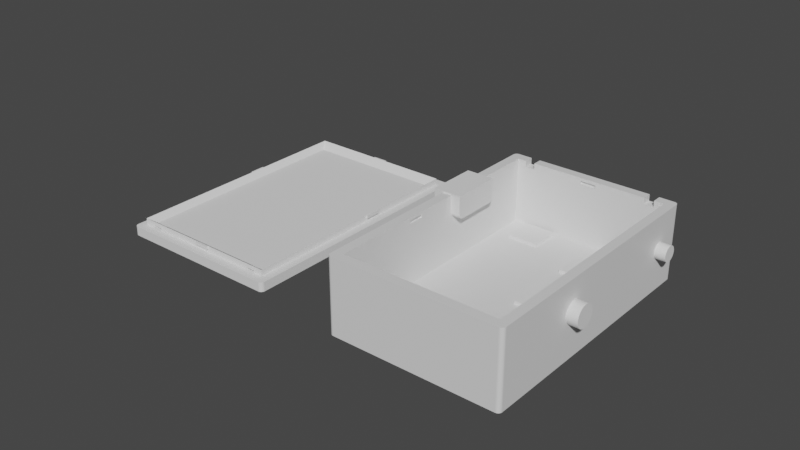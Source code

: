 # Source: Case_Low-Power-B_85x55x27mm_without_holes_.blend  (saved by Blender 3.5.10; exported with 4.5.12 LTS)
import bpy
from mathutils import Matrix  # noqa: F401  (used for matrix-valued properties, if any)

bpy.ops.wm.read_factory_settings(use_empty=True)
scene = bpy.context.scene
scene.name = 'Scene'

# ---- collections
col_agujeros = bpy.data.collections.new('Agujeros'); scene.collection.children.link(col_agujeros)
col_cuerpo_principal = bpy.data.collections.new('Cuerpo Principal'); scene.collection.children.link(col_cuerpo_principal)
col_tapa = bpy.data.collections.new('Tapa'); scene.collection.children.link(col_tapa)

# ---- materials (node trees are filled in below, after node groups)
mat_material = bpy.data.materials.new('Material')
mat_material.alpha_threshold = 0.0
mat_material.use_transparent_shadow = False
mat_material.roughness = 0.5
mat_material.line_color = (0.0, 0.0, 0.0, 1.0)

# ---- material node trees
mat_material.use_nodes = True; mat_material.node_tree.nodes.clear()
_N = mat_material.node_tree.nodes; _L = mat_material.node_tree.links
n0 = _N.new('ShaderNodeOutputMaterial'); n0.name = 'Material Output'; n0.location = (300, 300)
n1 = _N.new('ShaderNodeBsdfPrincipled'); n1.name = 'Principled BSDF'; n1.location = (10, 300)
n1.distribution = 'GGX'
n1.subsurface_method = 'RANDOM_WALK_SKIN'
n1.inputs[3].default_value = 1.45
n1.inputs[27].default_value = (0.0, 0.0, 0.0, 1.0)
n1.inputs[28].default_value = 1.0
_L.new(n1.outputs[0], n0.inputs[0])
n0.is_active_output = True

# ---- world
world_world = bpy.data.worlds.new('World'); scene.world = world_world
world_world.use_nodes = True; world_world.node_tree.nodes.clear()
_N = world_world.node_tree.nodes; _L = world_world.node_tree.links
n0 = _N.new('ShaderNodeOutputWorld'); n0.name = 'World Output'; n0.location = (300, 300)
n1 = _N.new('ShaderNodeBackground'); n1.name = 'Background'; n1.location = (10, 300)
n1.inputs[0].default_value = (0.05088, 0.05088, 0.05088, 1.0)
_L.new(n1.outputs[0], n0.inputs[0])
n0.is_active_output = True
world_world.color = (0.05088, 0.05088, 0.05088)
world_world.use_sun_shadow = False
world_world.sun_shadow_jitter_overblur = 0.0

# ---- meshes
me_cylinder = bpy.data.meshes.new('Cylinder')
me_cylinder.from_pydata([(-0.005, 0.003, 0.0), (0.005, 0.003, 0.0), (-0.005, 0.002942, -0.0005853), (0.005, 0.002942, -0.0005853), (-0.005, 0.002772, -0.001148), (0.005, 0.002772, -0.001148), (-0.005, 0.002494, -0.001667), (0.005, 0.002494, -0.001667), (-0.005, 0.002121, -0.002121), (0.005, 0.002121, -0.002121), (-0.005, 0.001667, -0.002494), (0.005, 0.001667, -0.002494), (-0.005, 0.001148, -0.002772), (0.005, 0.001148, -0.002772), (-0.005, 0.0005853, -0.002942), (0.005, 0.0005853, -0.002942), (-0.005, -3.725e-09, -0.003), (0.005, -3.725e-09, -0.003), (-0.005, -0.0005853, -0.002942), (0.005, -0.0005853, -0.002942), (-0.005, -0.001148, -0.002772), (0.005, -0.001148, -0.002772), (-0.005, -0.001667, -0.002494), (0.005, -0.001667, -0.002494), (-0.005, -0.002121, -0.002121), (0.005, -0.002121, -0.002121), (-0.005, -0.002494, -0.001667), (0.005, -0.002494, -0.001667), (-0.005, -0.002772, -0.001148), (0.005, -0.002772, -0.001148), (-0.005, -0.002942, -0.0005853), (0.005, -0.002942, -0.0005853), (-0.005, -0.003, 0.0), (0.005, -0.003, 0.0), (-0.005, -0.002942, 0.0005853), (0.005, -0.002942, 0.0005853), (-0.005, -0.002772, 0.001148), (0.005, -0.002772, 0.001148), (-0.005, -0.002494, 0.001667), (0.005, -0.002494, 0.001667), (-0.005, -0.002121, 0.002121), (0.005, -0.002121, 0.002121), (-0.005, -0.001667, 0.002494), (0.005, -0.001667, 0.002494), (-0.005, -0.001148, 0.002772), (0.005, -0.001148, 0.002772), (-0.005, -0.0005853, 0.002942), (0.005, -0.0005853, 0.002942), (-0.005, -3.725e-09, 0.003), (0.005, -3.725e-09, 0.003), (-0.005, 0.0005853, 0.002942), (0.005, 0.0005853, 0.002942), (-0.005, 0.001148, 0.002772), (0.005, 0.001148, 0.002772), (-0.005, 0.001667, 0.002494), (0.005, 0.001667, 0.002494), (-0.005, 0.002121, 0.002121), (0.005, 0.002121, 0.002121), (-0.005, 0.002494, 0.001667), (0.005, 0.002494, 0.001667), (-0.005, 0.002772, 0.001148), (0.005, 0.002772, 0.001148), (-0.005, 0.002942, 0.0005853), (0.005, 0.002942, 0.0005853)], [], [(0, 1, 3, 2), (2, 3, 5, 4), (4, 5, 7, 6), (6, 7, 9, 8), (8, 9, 11, 10), (10, 11, 13, 12), (12, 13, 15, 14), (14, 15, 17, 16), (16, 17, 19, 18), (18, 19, 21, 20), (20, 21, 23, 22), (22, 23, 25, 24), (24, 25, 27, 26), (26, 27, 29, 28), (28, 29, 31, 30), (30, 31, 33, 32), (32, 33, 35, 34), (34, 35, 37, 36), (36, 37, 39, 38), (38, 39, 41, 40), (40, 41, 43, 42), (42, 43, 45, 44), (44, 45, 47, 46), (46, 47, 49, 48), (48, 49, 51, 50), (50, 51, 53, 52), (52, 53, 55, 54), (54, 55, 57, 56), (56, 57, 59, 58), (58, 59, 61, 60), (3, 1, 63, 61, 59, 57, 55, 53, 51, 49, 47, 45, 43, 41, 39, 37, 35, 33, 31, 29, 27, 25, 23, 21, 19, 17, 15, 13, 11, 9, 7, 5), (60, 61, 63, 62), (62, 63, 1, 0), (0, 2, 4, 6, 8, 10, 12, 14, 16, 18, 20, 22, 24, 26, 28, 30, 32, 34, 36, 38, 40, 42, 44, 46, 48, 50, 52, 54, 56, 58, 60, 62)])
_uv = me_cylinder.uv_layers.new(name='UVMap')
_uv.uv.foreach_set('vector', [1.0, 0.5, 1.0, 1.0, 0.9688, 1.0, 0.9688, 0.5, 0.9688, 0.5, 0.9688, 1.0, 0.9375, 1.0, 0.9375, 0.5, 0.9375, 0.5, 0.9375, 1.0, 0.9062, 1.0, 0.9062, 0.5, 0.9062, 0.5, 0.9062, 1.0, 0.875, 1.0, 0.875, 0.5, 0.875, 0.5, 0.875, 1.0, 0.8438, 1.0, 0.8438, 0.5, 0.8438, 0.5, 0.8438, 1.0, 0.8125, 1.0, 0.8125, 0.5, 0.8125, 0.5, 0.8125, 1.0, 0.7812, 1.0, 0.7812, 0.5, 0.7812, 0.5, 0.7812, 1.0, 0.75, 1.0, 0.75, 0.5, 0.75, 0.5, 0.75, 1.0, 0.7188, 1.0, 0.7188, 0.5, 0.7188, 0.5, 0.7188, 1.0, 0.6875, 1.0, 0.6875, 0.5, 0.6875, 0.5, 0.6875, 1.0, 0.6562, 1.0, 0.6562, 0.5, 0.6562, 0.5, 0.6562, 1.0, 0.625, 1.0, 0.625, 0.5, 0.625, 0.5, 0.625, 1.0, 0.5938, 1.0, 0.5938, 0.5, 0.5938, 0.5, 0.5938, 1.0, 0.5625, 1.0, 0.5625, 0.5, 0.5625, 0.5, 0.5625, 1.0, 0.5312, 1.0, 0.5312, 0.5, 0.5312, 0.5, 0.5312, 1.0, 0.5, 1.0, 0.5, 0.5, 0.5, 0.5, 0.5, 1.0, 0.4688, 1.0, 0.4688, 0.5, 0.4688, 0.5, 0.4688, 1.0, 0.4375, 1.0, 0.4375, 0.5, 0.4375, 0.5, 0.4375, 1.0, 0.4062, 1.0, 0.4062, 0.5, 0.4062, 0.5, 0.4062, 1.0, 0.375, 1.0, 0.375, 0.5, 0.375, 0.5, 0.375, 1.0, 0.3438, 1.0, 0.3438, 0.5, 0.3438, 0.5, 0.3438, 1.0, 0.3125, 1.0, 0.3125, 0.5, 0.3125, 0.5, 0.3125, 1.0, 0.2812, 1.0, 0.2812, 0.5, 0.2812, 0.5, 0.2812, 1.0, 0.25, 1.0, 0.25, 0.5, 0.25, 0.5, 0.25, 1.0, 0.2188, 1.0, 0.2188, 0.5, 0.2188, 0.5, 0.2188, 1.0, 0.1875, 1.0, 0.1875, 0.5, 0.1875, 0.5, 0.1875, 1.0, 0.1562, 1.0, 0.1562, 0.5, 0.1562, 0.5, 0.1562, 1.0, 0.125, 1.0, 0.125, 0.5, 0.125, 0.5, 0.125, 1.0, 0.09375, 1.0, 0.09375, 0.5, 0.09375, 0.5, 0.09375, 1.0, 0.0625, 1.0, 0.0625, 0.5, 0.2968, 0.4854, 0.25, 0.49, 0.2032, 0.4854, 0.1582, 0.4717, 0.1167, 0.4496, 0.08029, 0.4197, 0.05045, 0.3833, 0.02827, 0.3418, 0.01461, 0.2968, 0.01, 0.25, 0.01461, 0.2032, 0.02827, 0.1582, 0.05045, 0.1167, 0.08029, 0.08029, 0.1167, 0.05045, 0.1582, 0.02827, 0.2032, 0.01461, 0.25, 0.01, 0.2968, 0.01461, 0.3418, 0.02827, 0.3833, 0.05045, 0.4197, 0.08029, 0.4496, 0.1167, 0.4717, 0.1582, 0.4854, 0.2032, 0.49, 0.25, 0.4854, 0.2968, 0.4717, 0.3418, 0.4496, 0.3833, 0.4197, 0.4197, 0.3833, 0.4496, 0.3418, 0.4717, 0.0625, 0.5, 0.0625, 1.0, 0.03125, 1.0, 0.03125, 0.5, 0.03125, 0.5, 0.03125, 1.0, 0.0, 1.0, 0.0, 0.5, 0.75, 0.49, 0.7968, 0.4854, 0.8418, 0.4717, 0.8833, 0.4496, 0.9197, 0.4197, 0.9496, 0.3833, 0.9717, 0.3418, 0.9854, 0.2968, 0.99, 0.25, 0.9854, 0.2032, 0.9717, 0.1582, 0.9496, 0.1167, 0.9197, 0.08029, 0.8833, 0.05045, 0.8418, 0.02827, 0.7968, 0.01461, 0.75, 0.01, 0.7032, 0.01461, 0.6582, 0.02827, 0.6167, 0.05045, 0.5803, 0.08029, 0.5504, 0.1167, 0.5283, 0.1582, 0.5146, 0.2032, 0.51, 0.25, 0.5146, 0.2968, 0.5283, 0.3418, 0.5504, 0.3833, 0.5803, 0.4197, 0.6167, 0.4496, 0.6582, 0.4717, 0.7032, 0.4854])
me_cylinder.update()
me_cylinder_001 = bpy.data.meshes.new('Cylinder.001')
me_cylinder_001.from_pydata([(-0.005, 0.002, 9.313e-10), (0.005, 0.002, 9.313e-10), (-0.005, 0.001962, -0.0003902), (0.005, 0.001962, -0.0003902), (-0.005, 0.001848, -0.0007654), (0.005, 0.001848, -0.0007654), (-0.005, 0.001663, -0.001111), (0.005, 0.001663, -0.001111), (-0.005, 0.001414, -0.001414), (0.005, 0.001414, -0.001414), (-0.005, 0.001111, -0.001663), (0.005, 0.001111, -0.001663), (-0.005, 0.0007654, -0.001848), (0.005, 0.0007654, -0.001848), (-0.005, 0.0003902, -0.001962), (0.005, 0.0003902, -0.001962), (-0.005, 2.794e-09, -0.002), (0.005, 2.794e-09, -0.002), (-0.005, -0.0003902, -0.001962), (0.005, -0.0003902, -0.001962), (-0.005, -0.0007654, -0.001848), (0.005, -0.0007654, -0.001848), (-0.005, -0.001111, -0.001663), (0.005, -0.001111, -0.001663), (-0.005, -0.001414, -0.001414), (0.005, -0.001414, -0.001414), (-0.005, -0.001663, -0.001111), (0.005, -0.001663, -0.001111), (-0.005, -0.001848, -0.0007654), (0.005, -0.001848, -0.0007654), (-0.005, -0.001962, -0.0003902), (0.005, -0.001962, -0.0003902), (-0.005, -0.002, 9.313e-10), (0.005, -0.002, 9.313e-10), (-0.005, -0.001962, 0.0003902), (0.005, -0.001962, 0.0003902), (-0.005, -0.001848, 0.0007654), (0.005, -0.001848, 0.0007654), (-0.005, -0.001663, 0.001111), (0.005, -0.001663, 0.001111), (-0.005, -0.001414, 0.001414), (0.005, -0.001414, 0.001414), (-0.005, -0.001111, 0.001663), (0.005, -0.001111, 0.001663), (-0.005, -0.0007654, 0.001848), (0.005, -0.0007654, 0.001848), (-0.005, -0.0003902, 0.001962), (0.005, -0.0003902, 0.001962), (-0.005, 2.794e-09, 0.002), (0.005, 2.794e-09, 0.002), (-0.005, 0.0003902, 0.001962), (0.005, 0.0003902, 0.001962), (-0.005, 0.0007654, 0.001848), (0.005, 0.0007654, 0.001848), (-0.005, 0.001111, 0.001663), (0.005, 0.001111, 0.001663), (-0.005, 0.001414, 0.001414), (0.005, 0.001414, 0.001414), (-0.005, 0.001663, 0.001111), (0.005, 0.001663, 0.001111), (-0.005, 0.001848, 0.0007654), (0.005, 0.001848, 0.0007654), (-0.005, 0.001962, 0.0003902), (0.005, 0.001962, 0.0003902)], [], [(0, 1, 3, 2), (2, 3, 5, 4), (4, 5, 7, 6), (6, 7, 9, 8), (8, 9, 11, 10), (10, 11, 13, 12), (12, 13, 15, 14), (14, 15, 17, 16), (16, 17, 19, 18), (18, 19, 21, 20), (20, 21, 23, 22), (22, 23, 25, 24), (24, 25, 27, 26), (26, 27, 29, 28), (28, 29, 31, 30), (30, 31, 33, 32), (32, 33, 35, 34), (34, 35, 37, 36), (36, 37, 39, 38), (38, 39, 41, 40), (40, 41, 43, 42), (42, 43, 45, 44), (44, 45, 47, 46), (46, 47, 49, 48), (48, 49, 51, 50), (50, 51, 53, 52), (52, 53, 55, 54), (54, 55, 57, 56), (56, 57, 59, 58), (58, 59, 61, 60), (3, 1, 63, 61, 59, 57, 55, 53, 51, 49, 47, 45, 43, 41, 39, 37, 35, 33, 31, 29, 27, 25, 23, 21, 19, 17, 15, 13, 11, 9, 7, 5), (60, 61, 63, 62), (62, 63, 1, 0), (0, 2, 4, 6, 8, 10, 12, 14, 16, 18, 20, 22, 24, 26, 28, 30, 32, 34, 36, 38, 40, 42, 44, 46, 48, 50, 52, 54, 56, 58, 60, 62)])
_uv = me_cylinder_001.uv_layers.new(name='UVMap')
_uv.uv.foreach_set('vector', [1.0, 0.5, 1.0, 1.0, 0.9688, 1.0, 0.9688, 0.5, 0.9688, 0.5, 0.9688, 1.0, 0.9375, 1.0, 0.9375, 0.5, 0.9375, 0.5, 0.9375, 1.0, 0.9062, 1.0, 0.9062, 0.5, 0.9062, 0.5, 0.9062, 1.0, 0.875, 1.0, 0.875, 0.5, 0.875, 0.5, 0.875, 1.0, 0.8438, 1.0, 0.8438, 0.5, 0.8438, 0.5, 0.8438, 1.0, 0.8125, 1.0, 0.8125, 0.5, 0.8125, 0.5, 0.8125, 1.0, 0.7812, 1.0, 0.7812, 0.5, 0.7812, 0.5, 0.7812, 1.0, 0.75, 1.0, 0.75, 0.5, 0.75, 0.5, 0.75, 1.0, 0.7188, 1.0, 0.7188, 0.5, 0.7188, 0.5, 0.7188, 1.0, 0.6875, 1.0, 0.6875, 0.5, 0.6875, 0.5, 0.6875, 1.0, 0.6562, 1.0, 0.6562, 0.5, 0.6562, 0.5, 0.6562, 1.0, 0.625, 1.0, 0.625, 0.5, 0.625, 0.5, 0.625, 1.0, 0.5938, 1.0, 0.5938, 0.5, 0.5938, 0.5, 0.5938, 1.0, 0.5625, 1.0, 0.5625, 0.5, 0.5625, 0.5, 0.5625, 1.0, 0.5312, 1.0, 0.5312, 0.5, 0.5312, 0.5, 0.5312, 1.0, 0.5, 1.0, 0.5, 0.5, 0.5, 0.5, 0.5, 1.0, 0.4688, 1.0, 0.4688, 0.5, 0.4688, 0.5, 0.4688, 1.0, 0.4375, 1.0, 0.4375, 0.5, 0.4375, 0.5, 0.4375, 1.0, 0.4062, 1.0, 0.4062, 0.5, 0.4062, 0.5, 0.4062, 1.0, 0.375, 1.0, 0.375, 0.5, 0.375, 0.5, 0.375, 1.0, 0.3438, 1.0, 0.3438, 0.5, 0.3438, 0.5, 0.3438, 1.0, 0.3125, 1.0, 0.3125, 0.5, 0.3125, 0.5, 0.3125, 1.0, 0.2812, 1.0, 0.2812, 0.5, 0.2812, 0.5, 0.2812, 1.0, 0.25, 1.0, 0.25, 0.5, 0.25, 0.5, 0.25, 1.0, 0.2188, 1.0, 0.2188, 0.5, 0.2188, 0.5, 0.2188, 1.0, 0.1875, 1.0, 0.1875, 0.5, 0.1875, 0.5, 0.1875, 1.0, 0.1562, 1.0, 0.1562, 0.5, 0.1562, 0.5, 0.1562, 1.0, 0.125, 1.0, 0.125, 0.5, 0.125, 0.5, 0.125, 1.0, 0.09375, 1.0, 0.09375, 0.5, 0.09375, 0.5, 0.09375, 1.0, 0.0625, 1.0, 0.0625, 0.5, 0.2968, 0.4854, 0.25, 0.49, 0.2032, 0.4854, 0.1582, 0.4717, 0.1167, 0.4496, 0.08029, 0.4197, 0.05045, 0.3833, 0.02827, 0.3418, 0.01461, 0.2968, 0.01, 0.25, 0.01461, 0.2032, 0.02827, 0.1582, 0.05045, 0.1167, 0.08029, 0.08029, 0.1167, 0.05045, 0.1582, 0.02827, 0.2032, 0.01461, 0.25, 0.01, 0.2968, 0.01461, 0.3418, 0.02827, 0.3833, 0.05045, 0.4197, 0.08029, 0.4496, 0.1167, 0.4717, 0.1582, 0.4854, 0.2032, 0.49, 0.25, 0.4854, 0.2968, 0.4717, 0.3418, 0.4496, 0.3833, 0.4197, 0.4197, 0.3833, 0.4496, 0.3418, 0.4717, 0.0625, 0.5, 0.0625, 1.0, 0.03125, 1.0, 0.03125, 0.5, 0.03125, 0.5, 0.03125, 1.0, 0.0, 1.0, 0.0, 0.5, 0.75, 0.49, 0.7968, 0.4854, 0.8418, 0.4717, 0.8833, 0.4496, 0.9197, 0.4197, 0.9496, 0.3833, 0.9717, 0.3418, 0.9854, 0.2968, 0.99, 0.25, 0.9854, 0.2032, 0.9717, 0.1582, 0.9496, 0.1167, 0.9197, 0.08029, 0.8833, 0.05045, 0.8418, 0.02827, 0.7968, 0.01461, 0.75, 0.01, 0.7032, 0.01461, 0.6582, 0.02827, 0.6167, 0.05045, 0.5803, 0.08029, 0.5504, 0.1167, 0.5283, 0.1582, 0.5146, 0.2032, 0.51, 0.25, 0.5146, 0.2968, 0.5283, 0.3418, 0.5504, 0.3833, 0.5803, 0.4197, 0.6167, 0.4496, 0.6582, 0.4717, 0.7032, 0.4854])
me_cylinder_001.update()
me_cube_012 = bpy.data.meshes.new('Cube.012')
me_cube_012.from_pydata([(-0.0045, -0.0064, -0.00107), (-0.0045, -0.008, 0.0004734), (-0.0045, -0.006609, -0.001056), (-0.0045, -0.006814, -0.001017), (-0.0045, -0.007012, -0.0009521), (-0.0045, -0.0072, -0.0008628), (-0.0045, -0.007374, -0.0007507), (-0.0045, -0.007531, -0.0006176), (-0.0045, -0.007669, -0.0004659), (-0.0045, -0.007786, -0.0002981), (-0.0045, -0.007878, -0.0001171), (-0.0045, -0.007945, 7.403e-05), (-0.0045, -0.007986, 0.000272), (-0.0045, -0.008, 0.006388), (-0.0045, 0.008, 0.0004734), (-0.0045, 0.0064, -0.00107), (-0.0045, 0.007986, 0.000272), (-0.0045, 0.007945, 7.403e-05), (-0.0045, 0.007878, -0.0001171), (-0.0045, 0.007786, -0.0002981), (-0.0045, 0.007669, -0.0004659), (-0.0045, 0.007531, -0.0006176), (-0.0045, 0.007374, -0.0007507), (-0.0045, 0.0072, -0.0008628), (-0.0045, 0.007012, -0.0009521), (-0.0045, 0.006814, -0.001017), (-0.0045, 0.006609, -0.001056), (-0.0045, 0.008, 0.006388), (0.0045, -0.008, 0.0004734), (0.0045, -0.0064, -0.00107), (0.0045, -0.007986, 0.000272), (0.0045, -0.007945, 7.403e-05), (0.0045, -0.007878, -0.0001171), (0.0045, -0.007786, -0.0002981), (0.0045, -0.007669, -0.0004659), (0.0045, -0.007531, -0.0006176), (0.0045, -0.007374, -0.0007507), (0.0045, -0.0072, -0.0008628), (0.0045, -0.007012, -0.0009521), (0.0045, -0.006814, -0.001017), (0.0045, -0.006609, -0.001056), (0.0045, -0.008, 0.006388), (0.0045, 0.0064, -0.00107), (0.0045, 0.008, 0.0004734), (0.0045, 0.006609, -0.001056), (0.0045, 0.006814, -0.001017), (0.0045, 0.007012, -0.0009521), (0.0045, 0.0072, -0.0008628), (0.0045, 0.007374, -0.0007507), (0.0045, 0.007531, -0.0006176), (0.0045, 0.007669, -0.0004659), (0.0045, 0.007786, -0.0002981), (0.0045, 0.007878, -0.0001171), (0.0045, 0.007945, 7.403e-05), (0.0045, 0.007986, 0.000272), (0.0045, 0.008, 0.006388)], [], [(28, 41, 13, 1), (41, 55, 27, 13), (14, 27, 55, 43), (42, 15, 26, 44), (44, 26, 25, 45), (45, 25, 24, 46), (46, 24, 23, 47), (47, 23, 22, 48), (48, 22, 21, 49), (49, 21, 20, 50), (50, 20, 19, 51), (51, 19, 18, 52), (52, 18, 17, 53), (53, 17, 16, 54), (54, 16, 14, 43), (0, 29, 40, 2), (2, 40, 39, 3), (3, 39, 38, 4), (4, 38, 37, 5), (5, 37, 36, 6), (6, 36, 35, 7), (7, 35, 34, 8), (8, 34, 33, 9), (9, 33, 32, 10), (10, 32, 31, 11), (11, 31, 30, 12), (12, 30, 28, 1), (15, 42, 29, 0), (26, 15, 0, 2, 3, 4, 5, 6, 7, 8, 9, 10, 11, 12, 1, 13, 27, 14, 16, 17, 18, 19, 20, 21, 22, 23, 24, 25), (44, 45, 46, 47, 48, 49, 50, 51, 52, 53, 54, 43, 55, 41, 28, 30, 31, 32, 33, 34, 35, 36, 37, 38, 39, 40, 29, 42)])
_uv = me_cube_012.uv_layers.new(name='UVMap')
_uv.uv.foreach_set('vector', [0.4179, 0.75, 0.5821, 0.75, 0.5821, 1.0, 0.4179, 1.0, 0.5821, 0.75, 0.5821, 0.5, 0.5821, 0.25, 0.5821, 1.0, 0.4179, 0.25, 0.5821, 0.25, 0.5821, 0.5, 0.4179, 0.5, 0.375, 0.525, 0.125, 0.525, 0.125, 0.5217, 0.375, 0.5217, 0.375, 0.5217, 0.125, 0.5217, 0.125, 0.5185, 0.375, 0.5185, 0.375, 0.5185, 0.125, 0.5185, 0.125, 0.5154, 0.375, 0.5154, 0.375, 0.5154, 0.125, 0.5154, 0.125, 0.5125, 0.375, 0.5125, 0.375, 0.5125, 0.125, 0.5125, 0.125, 0.5098, 0.375, 0.5098, 0.375, 0.5098, 0.125, 0.5098, 0.125, 0.5, 0.375, 0.5, 0.375, 0.5, 0.375, 0.25, 0.3918, 0.25, 0.3918, 0.5, 0.3918, 0.5, 0.3918, 0.25, 0.3964, 0.25, 0.3964, 0.5, 0.3964, 0.5, 0.3964, 0.25, 0.4015, 0.25, 0.4015, 0.5, 0.4015, 0.5, 0.4015, 0.25, 0.4068, 0.25, 0.4068, 0.5, 0.4068, 0.5, 0.4068, 0.25, 0.4123, 0.25, 0.4123, 0.5, 0.4123, 0.5, 0.4123, 0.25, 0.4179, 0.25, 0.4179, 0.5, 0.125, 0.725, 0.375, 0.725, 0.375, 0.7283, 0.125, 0.7283, 0.125, 0.7283, 0.375, 0.7283, 0.375, 0.7315, 0.125, 0.7315, 0.125, 0.7315, 0.375, 0.7315, 0.375, 0.7346, 0.125, 0.7346, 0.125, 0.7346, 0.375, 0.7346, 0.375, 0.7375, 0.125, 0.7375, 0.125, 0.7375, 0.375, 0.7375, 0.375, 0.7402, 0.125, 0.7402, 0.125, 0.7402, 0.375, 0.7402, 0.375, 0.75, 0.125, 0.75, 0.375, 1.0, 0.375, 0.75, 0.3918, 0.75, 0.3918, 1.0, 0.3918, 1.0, 0.3918, 0.75, 0.3964, 0.75, 0.3964, 1.0, 0.3964, 1.0, 0.3964, 0.75, 0.4015, 0.75, 0.4015, 1.0, 0.4015, 1.0, 0.4015, 0.75, 0.4068, 0.75, 0.4068, 1.0, 0.4068, 1.0, 0.4068, 0.75, 0.4123, 0.75, 0.4123, 1.0, 0.4123, 1.0, 0.4123, 0.75, 0.4179, 0.75, 0.4179, 1.0, 0.125, 0.525, 0.375, 0.525, 0.375, 0.725, 0.125, 0.725, 0.125, 0.5217, 0.125, 0.525, 0.125, 0.725, 0.125, 0.7283, 0.125, 0.7315, 0.125, 0.7346, 0.125, 0.7375, 0.125, 0.7402, 0.375, 1.0, 0.3918, 1.0, 0.3964, 1.0, 0.4015, 1.0, 0.4068, 1.0, 0.4123, 1.0, 0.4179, 1.0, 0.5821, 1.0, 0.5821, 0.25, 0.4179, 0.25, 0.4123, 0.25, 0.4068, 0.25, 0.4015, 0.25, 0.3964, 0.25, 0.3918, 0.25, 0.125, 0.5, 0.125, 0.5098, 0.125, 0.5125, 0.125, 0.5154, 0.125, 0.5185, 0.375, 0.5217, 0.375, 0.5185, 0.375, 0.5154, 0.375, 0.5125, 0.375, 0.5098, 0.375, 0.5, 0.3918, 0.5, 0.3964, 0.5, 0.4015, 0.5, 0.4068, 0.5, 0.4123, 0.5, 0.4179, 0.5, 0.5821, 0.5, 0.5821, 0.75, 0.4179, 0.75, 0.4123, 0.75, 0.4068, 0.75, 0.4015, 0.75, 0.3964, 0.75, 0.3918, 0.75, 0.375, 0.75, 0.375, 0.7402, 0.375, 0.7375, 0.375, 0.7346, 0.375, 0.7315, 0.375, 0.7283, 0.375, 0.725, 0.375, 0.525])
me_cube_012.update()
me_cube = bpy.data.meshes.new('Cube')
me_cube.from_pydata([(0.02453, 0.03174, 0.003813), (-0.002472, -0.04779, 0.001812), (-0.002472, -0.04779, 0.002812), (0.02453, -0.04726, 0.003813), (0.002528, -0.04779, 0.001812), (0.002528, -0.04779, 0.002812), (-0.002472, 0.03228, 0.001812), (-0.02447, 0.03174, 0.003813), (-0.002472, 0.03228, 0.002812), (0.02506, -0.01522, 0.001812), (0.002528, 0.03228, 0.001812), (0.02506, -0.01522, 0.002812), (0.002528, 0.03228, 0.002812), (-0.02501, -0.01522, 0.001812), (0.02506, -0.02022, 0.001812), (-0.02501, -0.01522, 0.002812), (0.02506, -0.02022, 0.002812), (-0.02447, -0.04726, 0.003813), (-0.02501, -0.02022, 0.001812), (-0.02501, -0.02022, 0.002812), (0.02453, -0.04726, -0.01719), (-0.02447, -0.04726, -0.01719), (0.02453, 0.03174, -0.01719), (-0.02447, 0.03174, -0.01719), (0.01851, 0.03174, 0.001813), (0.01851, 0.03174, 0.003813), (0.02151, 0.03174, 0.003813), (0.02151, 0.03174, 0.001813), (0.01851, 0.03474, 0.001813), (0.01851, 0.03474, 0.003813), (0.02151, 0.03474, 0.003813), (0.02151, 0.03474, 0.001813), (-0.02168, 0.03174, 0.003813), (-0.01868, 0.03174, 0.003813), (-0.02168, 0.03174, 0.001813), (-0.01868, 0.03174, 0.001813), (-0.02168, 0.03474, 0.001813), (-0.02168, 0.03474, 0.003813), (-0.01868, 0.03474, 0.003813), (-0.01868, 0.03474, 0.001813), (-0.02447, -0.02022, 0.001812), (-0.02447, -0.02022, 0.002812), (-0.02447, -0.01522, 0.001812), (-0.02447, -0.01522, 0.002812), (0.02453, -0.02022, 0.001812), (0.02453, -0.02022, 0.002812), (0.02453, -0.01522, 0.002812), (0.02453, -0.01522, 0.001812), (-0.002472, 0.03174, 0.001812), (-0.002472, 0.03174, 0.002812), (0.002528, 0.03174, 0.002812), (0.002528, 0.03174, 0.001812), (-0.002472, -0.04726, 0.002812), (-0.002472, -0.04726, 0.001812), (0.002528, -0.04726, 0.001812), (0.002528, -0.04726, 0.002812), (0.02628, 0.03474, -0.02019), (0.02753, 0.03349, -0.02019), (0.0266, 0.0347, -0.02019), (0.0269, 0.03457, -0.02019), (0.02716, 0.03437, -0.02019), (0.02736, 0.03411, -0.02019), (0.02749, 0.03381, -0.02019), (0.02753, -0.04901, -0.02019), (0.02628, -0.05026, -0.02019), (0.02749, -0.04933, -0.02019), (0.02736, -0.04964, -0.02019), (0.02716, -0.0499, -0.02019), (0.0269, -0.05009, -0.02019), (0.0266, -0.05022, -0.02019), (-0.02747, 0.03349, -0.02019), (-0.02622, 0.03474, -0.02019), (-0.02743, 0.03381, -0.02019), (-0.0273, 0.03411, -0.02019), (-0.02711, 0.03437, -0.02019), (-0.02685, 0.03457, -0.02019), (-0.02655, 0.0347, -0.02019), (-0.02622, -0.05026, -0.02019), (-0.02747, -0.04901, -0.02019), (-0.02655, -0.05022, -0.02019), (-0.02685, -0.05009, -0.02019), (-0.02711, -0.0499, -0.02019), (-0.0273, -0.04964, -0.02019), (-0.02743, -0.04933, -0.02019), (0.02628, -0.05026, 0.003813), (0.02753, -0.04901, 0.003813), (0.02664, -0.04938, 0.003813), (0.0266, -0.05022, 0.003813), (0.0269, -0.05009, 0.003813), (0.02716, -0.0499, 0.003813), (0.02736, -0.04964, 0.003813), (0.02749, -0.04933, 0.003813), (-0.02747, -0.04901, 0.003813), (-0.02622, -0.05026, 0.003813), (-0.02659, -0.04938, 0.003813), (-0.02743, -0.04933, 0.003813), (-0.0273, -0.04964, 0.003813), (-0.02711, -0.0499, 0.003813), (-0.02685, -0.05009, 0.003813), (-0.02655, -0.05022, 0.003813), (0.02753, 0.03349, 0.003813), (0.02628, 0.03474, 0.003813), (0.02664, 0.03386, 0.003813), (0.02749, 0.03381, 0.003813), (0.02736, 0.03411, 0.003813), (0.02716, 0.03437, 0.003813), (0.0269, 0.03457, 0.003813), (0.0266, 0.0347, 0.003813), (-0.02622, 0.03474, 0.003813), (-0.02747, 0.03349, 0.003813), (-0.02659, 0.03386, 0.003813), (-0.02655, 0.0347, 0.003813), (-0.02685, 0.03457, 0.003813), (-0.02711, 0.03437, 0.003813), (-0.0273, 0.03411, 0.003813), (-0.02743, 0.03381, 0.003813)], [], [(34, 32, 7, 23, 22, 0, 26, 27, 24, 50, 51, 48, 49, 35), (49, 50, 24, 25, 33, 35), (78, 92, 109, 70), (3, 17, 94, 93, 84, 86), (31, 30, 101, 56, 71, 108, 37, 36, 39, 38, 29, 28), (70, 72, 73, 74, 75, 76, 71, 56, 58, 59, 60, 61, 62, 57, 63, 65, 66, 67, 68, 69, 64, 77, 79, 80, 81, 82, 83, 78), (64, 84, 93, 77), (0, 3, 86, 85, 100, 102), (17, 7, 110, 109, 92, 94), (26, 0, 102, 101, 30), (108, 110, 7, 32, 37), (25, 29, 38, 33), (22, 23, 21, 20), (47, 46, 0, 22, 20, 3, 45, 44), (3, 0, 46, 45), (40, 41, 17, 21, 23, 7, 43, 42), (43, 7, 17, 41), (3, 20, 21, 17, 52, 53, 54, 55), (17, 3, 55, 52), (25, 24, 28, 29), (31, 27, 26, 30), (28, 24, 27, 31), (32, 34, 36, 37), (38, 39, 35, 33), (36, 34, 35, 39), (40, 18, 19, 41), (18, 13, 15, 19), (43, 15, 13, 42), (13, 18, 40, 42), (19, 15, 43, 41), (45, 16, 14, 44), (14, 16, 11, 9), (47, 9, 11, 46), (14, 9, 47, 44), (11, 16, 45, 46), (50, 12, 10, 51), (10, 12, 8, 6), (48, 6, 8, 49), (51, 10, 6, 48), (49, 8, 12, 50), (1, 2, 5, 4), (4, 5, 55, 54), (2, 1, 53, 52), (53, 1, 4, 54), (5, 2, 52, 55), (84, 87, 86), (87, 88, 86), (88, 89, 86), (89, 90, 86), (90, 91, 86), (91, 85, 86), (92, 95, 94), (95, 96, 94), (96, 97, 94), (97, 98, 94), (98, 99, 94), (99, 93, 94), (100, 103, 102), (103, 104, 102), (104, 105, 102), (105, 106, 102), (106, 107, 102), (107, 101, 102), (108, 111, 110), (111, 112, 110), (112, 113, 110), (113, 114, 110), (114, 115, 110), (115, 109, 110), (63, 85, 91, 65), (65, 91, 90, 66), (66, 90, 89, 67), (67, 89, 88, 68), (68, 88, 87, 69), (69, 87, 84, 64), (56, 101, 107, 58), (58, 107, 106, 59), (59, 106, 105, 60), (60, 105, 104, 61), (61, 104, 103, 62), (62, 103, 100, 57), (70, 109, 115, 72), (72, 115, 114, 73), (73, 114, 113, 74), (74, 113, 112, 75), (75, 112, 111, 76), (76, 111, 108, 71), (77, 93, 99, 79), (79, 99, 98, 80), (80, 98, 97, 81), (81, 97, 96, 82), (82, 96, 95, 83), (83, 95, 92, 78), (57, 100, 85, 63)])
_uv = me_cube.uv_layers.new(name='UVMap')
_uv.uv.foreach_set('vector', [0.8487, 0.5214, 0.8487, 0.5214, 0.8614, 0.5214, 0.8614, 0.5214, 0.6386, 0.5214, 0.6386, 0.5214, 0.6523, 0.5214, 0.6523, 0.5214, 0.666, 0.5214, 0.7386, 0.5214, 0.7386, 0.5214, 0.7614, 0.5214, 0.7614, 0.5214, 0.835, 0.5214, 0.7614, 0.5214, 0.7386, 0.5214, 0.666, 0.5214, 0.666, 0.5214, 0.835, 0.5214, 0.835, 0.5214, 0.375, 0.003676, 0.625, 0.003676, 0.625, 0.2463, 0.375, 0.2463, 0.6386, 0.7286, 0.8614, 0.7286, 0.871, 0.7437, 0.8693, 0.75, 0.6307, 0.75, 0.629, 0.7437, 0.6, 0.4727, 0.625, 0.4727, 0.625, 0.4943, 0.375, 0.4943, 0.375, 0.2557, 0.625, 0.2557, 0.625, 0.2763, 0.6, 0.2763, 0.6, 0.29, 0.625, 0.29, 0.625, 0.459, 0.6, 0.459, 0.125, 0.5037, 0.1252, 0.5027, 0.1258, 0.5018, 0.1267, 0.5011, 0.1278, 0.5005, 0.1292, 0.5001, 0.1307, 0.5, 0.3693, 0.5, 0.3708, 0.5001, 0.3722, 0.5005, 0.3733, 0.5011, 0.3742, 0.5018, 0.3748, 0.5027, 0.375, 0.5037, 0.375, 0.7463, 0.3748, 0.7473, 0.3742, 0.7482, 0.3733, 0.7489, 0.3722, 0.7495, 0.3708, 0.7499, 0.3693, 0.75, 0.1307, 0.75, 0.1292, 0.7499, 0.1278, 0.7495, 0.1267, 0.7489, 0.1258, 0.7482, 0.1252, 0.7473, 0.125, 0.7463, 0.375, 0.7557, 0.625, 0.7557, 0.625, 0.9943, 0.375, 0.9943, 0.6386, 0.5214, 0.6386, 0.7286, 0.629, 0.7437, 0.625, 0.7463, 0.625, 0.5037, 0.629, 0.5063, 0.8614, 0.7286, 0.8614, 0.5214, 0.871, 0.5063, 0.875, 0.5037, 0.875, 0.7463, 0.871, 0.7437, 0.6523, 0.5214, 0.6386, 0.5214, 0.629, 0.5063, 0.6307, 0.5, 0.6523, 0.5, 0.8693, 0.5, 0.871, 0.5063, 0.8614, 0.5214, 0.8487, 0.5214, 0.8487, 0.5, 0.666, 0.5214, 0.666, 0.5, 0.835, 0.5, 0.835, 0.5214, 0.6386, 0.5214, 0.8614, 0.5214, 0.8614, 0.7286, 0.6386, 0.7286, 0.6386, 0.6104, 0.6386, 0.6104, 0.6386, 0.5214, 0.6386, 0.5214, 0.6386, 0.7286, 0.6386, 0.7286, 0.6386, 0.6461, 0.6386, 0.6461, 0.6386, 0.7286, 0.6386, 0.5214, 0.6386, 0.6104, 0.6386, 0.6461, 0.8614, 0.6461, 0.8614, 0.6461, 0.8614, 0.7286, 0.8614, 0.7286, 0.8614, 0.5214, 0.8614, 0.5214, 0.8614, 0.6104, 0.8614, 0.6104, 0.8614, 0.6104, 0.8614, 0.5214, 0.8614, 0.7286, 0.8614, 0.6461, 0.6386, 0.7286, 0.6386, 0.7286, 0.8614, 0.7286, 0.8614, 0.7286, 0.7614, 0.7286, 0.7614, 0.7286, 0.7386, 0.7286, 0.7386, 0.7286, 0.8614, 0.7286, 0.6386, 0.7286, 0.7386, 0.7286, 0.7614, 0.7286, 0.625, 0.05093, 0.375, 0.05093, 0.375, 0.2009, 0.625, 0.2009, 0.375, 0.5491, 0.375, 0.6991, 0.625, 0.6991, 0.625, 0.5491, 0.125, 0.5491, 0.125, 0.6991, 0.375, 0.6991, 0.375, 0.5491, 0.625, 0.06272, 0.375, 0.06272, 0.375, 0.2127, 0.625, 0.2127, 0.625, 0.5373, 0.375, 0.5373, 0.375, 0.6873, 0.625, 0.6873, 0.125, 0.5373, 0.125, 0.6873, 0.375, 0.6873, 0.375, 0.5373, 0.375, 0.2507, 0.375, 0.5, 0.625, 0.5, 0.625, 0.2507, 0.375, 0.5, 0.375, 0.75, 0.625, 0.75, 0.625, 0.5, 0.625, 0.9993, 0.625, 0.75, 0.375, 0.75, 0.375, 0.9993, 0.375, 0.75, 0.375, 0.5, 0.1257, 0.5, 0.1257, 0.75, 0.625, 0.5, 0.625, 0.75, 0.8743, 0.75, 0.8743, 0.5, 0.625, 0.2506, 0.625, 0.5, 0.375, 0.5, 0.375, 0.2506, 0.375, 0.5, 0.625, 0.5, 0.625, 0.75, 0.375, 0.75, 0.375, 0.9994, 0.375, 0.75, 0.625, 0.75, 0.625, 0.9994, 0.375, 0.5, 0.375, 0.75, 0.1256, 0.75, 0.1256, 0.5, 0.625, 0.75, 0.625, 0.5, 0.8744, 0.5, 0.8744, 0.75, 0.625, 0.2503, 0.625, 0.5, 0.375, 0.5, 0.375, 0.2503, 0.375, 0.5, 0.625, 0.5, 0.625, 0.75, 0.375, 0.75, 0.375, 0.9997, 0.375, 0.75, 0.625, 0.75, 0.625, 0.9997, 0.1253, 0.5, 0.375, 0.5, 0.375, 0.75, 0.1253, 0.75, 0.8747, 0.75, 0.625, 0.75, 0.625, 0.5, 0.8747, 0.5, 0.375, 0.0, 0.625, 0.0, 0.625, 0.25, 0.375, 0.25, 0.375, 0.25, 0.625, 0.25, 0.625, 0.4967, 0.375, 0.4967, 0.625, 1.0, 0.375, 1.0, 0.375, 0.7533, 0.625, 0.7533, 0.3717, 0.75, 0.125, 0.75, 0.125, 0.5, 0.3717, 0.5, 0.875, 0.5, 0.875, 0.75, 0.6283, 0.75, 0.6283, 0.5, 0.625, 0.75, 0.625, 0.7499, 0.625, 0.7474, 0.625, 0.7499, 0.625, 0.7495, 0.625, 0.7474, 0.625, 0.7495, 0.625, 0.7489, 0.625, 0.7474, 0.625, 0.7489, 0.625, 0.7482, 0.625, 0.7474, 0.625, 0.7482, 0.625, 0.7473, 0.625, 0.7474, 0.625, 0.7473, 0.625, 0.7463, 0.625, 0.7474, 0.625, 0.003676, 0.625, 0.002725, 0.625, 0.0026, 0.625, 0.002725, 0.625, 0.001838, 0.625, 0.0026, 0.625, 0.001838, 0.625, 0.001077, 0.625, 0.0026, 0.625, 0.001077, 0.625, 0.0004925, 0.625, 0.0026, 0.625, 0.0004925, 0.625, 0.0001253, 0.625, 0.0026, 0.625, 0.0001253, 0.625, 0.0, 0.625, 0.0026, 0.625, 0.5, 0.625, 0.4998, 0.625, 0.496, 0.625, 0.4998, 0.625, 0.4992, 0.625, 0.496, 0.625, 0.4992, 0.625, 0.4983, 0.625, 0.496, 0.625, 0.4983, 0.625, 0.4972, 0.625, 0.496, 0.625, 0.4972, 0.625, 0.4958, 0.625, 0.496, 0.625, 0.4958, 0.625, 0.4943, 0.625, 0.496, 0.625, 0.25, 0.625, 0.2499, 0.625, 0.2474, 0.625, 0.2499, 0.625, 0.2495, 0.625, 0.2474, 0.625, 0.2495, 0.625, 0.2489, 0.625, 0.2474, 0.625, 0.2489, 0.625, 0.2482, 0.625, 0.2474, 0.625, 0.2482, 0.625, 0.2473, 0.625, 0.2474, 0.625, 0.2473, 0.625, 0.2463, 0.625, 0.2474, 0.375, 0.7463, 0.625, 0.7463, 0.625, 0.7473, 0.375, 0.7473, 0.375, 0.7473, 0.625, 0.7473, 0.625, 0.7482, 0.375, 0.7482, 0.375, 0.7482, 0.625, 0.7482, 0.625, 0.75, 0.375, 0.75, 0.375, 0.75, 0.625, 0.75, 0.625, 0.7528, 0.375, 0.7528, 0.375, 0.7528, 0.625, 0.7528, 0.625, 0.7542, 0.375, 0.7542, 0.375, 0.7542, 0.625, 0.7542, 0.625, 0.7557, 0.375, 0.7557, 0.375, 0.4943, 0.625, 0.4943, 0.625, 0.4958, 0.375, 0.4958, 0.375, 0.4958, 0.625, 0.4958, 0.625, 0.4972, 0.375, 0.4972, 0.375, 0.4972, 0.625, 0.4972, 0.625, 0.5, 0.375, 0.5, 0.375, 0.5, 0.625, 0.5, 0.625, 0.5018, 0.375, 0.5018, 0.375, 0.5018, 0.625, 0.5018, 0.625, 0.5027, 0.375, 0.5027, 0.375, 0.5027, 0.625, 0.5027, 0.625, 0.5037, 0.375, 0.5037, 0.375, 0.2463, 0.625, 0.2463, 0.625, 0.2473, 0.375, 0.2473, 0.375, 0.2473, 0.625, 0.2473, 0.625, 0.2482, 0.375, 0.2482, 0.375, 0.2482, 0.625, 0.2482, 0.625, 0.25, 0.375, 0.25, 0.375, 0.25, 0.625, 0.25, 0.625, 0.2528, 0.375, 0.2528, 0.375, 0.2528, 0.625, 0.2528, 0.625, 0.2542, 0.375, 0.2542, 0.375, 0.2542, 0.625, 0.2542, 0.625, 0.2557, 0.375, 0.2557, 0.375, 0.9943, 0.625, 0.9943, 0.625, 0.9958, 0.375, 0.9958, 0.375, 0.9958, 0.625, 0.9958, 0.625, 0.9972, 0.375, 0.9972, 0.375, 0.9972, 0.625, 0.9972, 0.625, 1.0, 0.375, 1.0, 0.375, 0.0, 0.625, 0.0, 0.625, 0.001838, 0.375, 0.001838, 0.375, 0.001838, 0.625, 0.001838, 0.625, 0.002725, 0.375, 0.002725, 0.375, 0.002725, 0.625, 0.002725, 0.625, 0.003676, 0.375, 0.003676, 0.375, 0.5037, 0.625, 0.5037, 0.625, 0.7463, 0.375, 0.7463])
me_cube.materials.append(mat_material)
me_cube.use_mirror_vertex_groups = False
me_cube.update()
me_cube_005 = bpy.data.meshes.new('Cube.005')
me_cube_005.from_pydata([(-0.005, -0.005, -0.0005), (-0.005, -0.005, 0.0005), (-0.005, 0.005, -0.0005), (-0.005, 0.005, 0.0005), (0.005, -0.005, -0.0005), (0.005, -0.005, 0.0005), (0.005, 0.005, -0.0005), (0.005, 0.005, 0.0005)], [], [(0, 1, 3, 2), (2, 3, 7, 6), (6, 7, 5, 4), (4, 5, 1, 0), (2, 6, 4, 0), (7, 3, 1, 5)])
_uv = me_cube_005.uv_layers.new(name='UVMap')
_uv.uv.foreach_set('vector', [0.375, 0.0, 0.625, 0.0, 0.625, 0.25, 0.375, 0.25, 0.375, 0.25, 0.625, 0.25, 0.625, 0.5, 0.375, 0.5, 0.375, 0.5, 0.625, 0.5, 0.625, 0.75, 0.375, 0.75, 0.375, 0.75, 0.625, 0.75, 0.625, 1.0, 0.375, 1.0, 0.125, 0.5, 0.375, 0.5, 0.375, 0.75, 0.125, 0.75, 0.625, 0.5, 0.875, 0.5, 0.875, 0.75, 0.625, 0.75])
me_cube_005.update()
me_cube_002 = bpy.data.meshes.new('Cube.002')
me_cube_002.from_pydata([(-0.005, -0.005, -0.0005), (-0.005, -0.005, 0.0005), (-0.005, 0.005, -0.0005), (-0.005, 0.005, 0.0005), (0.005, -0.005, -0.0005), (0.005, -0.005, 0.0005), (0.005, 0.005, -0.0005), (0.005, 0.005, 0.0005)], [], [(0, 1, 3, 2), (2, 3, 7, 6), (6, 7, 5, 4), (4, 5, 1, 0), (2, 6, 4, 0), (7, 3, 1, 5)])
_uv = me_cube_002.uv_layers.new(name='UVMap')
_uv.uv.foreach_set('vector', [0.375, 0.0, 0.625, 0.0, 0.625, 0.25, 0.375, 0.25, 0.375, 0.25, 0.625, 0.25, 0.625, 0.5, 0.375, 0.5, 0.375, 0.5, 0.625, 0.5, 0.625, 0.75, 0.375, 0.75, 0.375, 0.75, 0.625, 0.75, 0.625, 1.0, 0.375, 1.0, 0.125, 0.5, 0.375, 0.5, 0.375, 0.75, 0.125, 0.75, 0.625, 0.5, 0.875, 0.5, 0.875, 0.75, 0.625, 0.75])
me_cube_002.update()
me_cube_010 = bpy.data.meshes.new('Cube.010')
me_cube_010.from_pydata([(-0.005, -0.005, -0.0005), (-0.005, -0.005, 0.0005), (-0.005, 0.005, -0.0005), (-0.005, 0.005, 0.0005), (0.005, -0.005, -0.0005), (0.005, -0.005, 0.0005), (0.005, 0.005, -0.0005), (0.005, 0.005, 0.0005)], [], [(0, 1, 3, 2), (2, 3, 7, 6), (6, 7, 5, 4), (4, 5, 1, 0), (2, 6, 4, 0), (7, 3, 1, 5)])
_uv = me_cube_010.uv_layers.new(name='UVMap')
_uv.uv.foreach_set('vector', [0.375, 0.0, 0.625, 0.0, 0.625, 0.25, 0.375, 0.25, 0.375, 0.25, 0.625, 0.25, 0.625, 0.5, 0.375, 0.5, 0.375, 0.5, 0.625, 0.5, 0.625, 0.75, 0.375, 0.75, 0.375, 0.75, 0.625, 0.75, 0.625, 1.0, 0.375, 1.0, 0.125, 0.5, 0.375, 0.5, 0.375, 0.75, 0.125, 0.75, 0.625, 0.5, 0.875, 0.5, 0.875, 0.75, 0.625, 0.75])
me_cube_010.update()
me_plane = bpy.data.meshes.new('Plane')
me_plane.from_pydata([(-0.02625, -0.0425, -0.0015), (-0.0275, -0.04125, -0.0015), (-0.02657, -0.04246, -0.0015), (-0.02688, -0.04233, -0.0015), (-0.02713, -0.04213, -0.0015), (-0.02733, -0.04187, -0.0015), (-0.02746, -0.04157, -0.0015), (0.0275, -0.04125, -0.0015), (0.02625, -0.0425, -0.0015), (0.02746, -0.04157, -0.0015), (0.02733, -0.04187, -0.0015), (0.02713, -0.04213, -0.0015), (0.02687, -0.04233, -0.0015), (0.02657, -0.04246, -0.0015), (-0.0275, 0.04125, -0.0015), (-0.02625, 0.0425, -0.0015), (-0.02746, 0.04157, -0.0015), (-0.02733, 0.04187, -0.0015), (-0.02713, 0.04213, -0.0015), (-0.02688, 0.04233, -0.0015), (-0.02657, 0.04246, -0.0015), (0.02625, 0.0425, -0.0015), (0.0275, 0.04125, -0.0015), (0.02657, 0.04246, -0.0015), (0.02687, 0.04233, -0.0015), (0.02713, 0.04213, -0.0015), (0.02733, 0.04187, -0.0015), (0.02746, 0.04157, -0.0015), (-0.02625, 0.0425, 0.0015), (-0.0275, 0.04125, 0.0015), (-0.02657, 0.04246, 0.0015), (-0.02688, 0.04233, 0.0015), (-0.02713, 0.04213, 0.0015), (-0.02733, 0.04187, 0.0015), (-0.02746, 0.04157, 0.0015), (-0.0275, -0.04125, 0.0015), (-0.02625, -0.0425, 0.0015), (-0.02746, -0.04157, 0.0015), (-0.02733, -0.04187, 0.0015), (-0.02713, -0.04213, 0.0015), (-0.02688, -0.04233, 0.0015), (-0.02657, -0.04246, 0.0015), (0.02625, -0.0425, 0.0015), (0.0275, -0.04125, 0.0015), (0.02657, -0.04246, 0.0015), (0.02687, -0.04233, 0.0015), (0.02713, -0.04213, 0.0015), (0.02733, -0.04187, 0.0015), (0.02746, -0.04157, 0.0015), (0.0275, 0.04125, 0.0015), (0.02625, 0.0425, 0.0015), (0.02746, 0.04157, 0.0015), (0.02733, 0.04187, 0.0015), (0.02713, 0.04213, 0.0015), (0.02687, 0.04233, 0.0015), (0.02657, 0.04246, 0.0015)], [], [(0, 8, 42, 36), (21, 15, 28, 50), (0, 2, 3, 4, 5, 6, 1, 14, 16, 17, 18, 19, 20, 15, 21, 23, 24, 25, 26, 27, 22, 7, 9, 10, 11, 12, 13, 8), (35, 37, 38, 39, 40, 41, 36, 42, 44, 45, 46, 47, 48, 43, 49, 51, 52, 53, 54, 55, 50, 28, 30, 31, 32, 33, 34, 29), (7, 22, 49, 43), (21, 50, 55, 23), (23, 55, 54, 24), (24, 54, 53, 25), (25, 53, 52, 26), (26, 52, 51, 27), (27, 51, 49, 22), (42, 8, 13, 44), (44, 13, 12, 45), (45, 12, 11, 46), (46, 11, 10, 47), (47, 10, 9, 48), (48, 9, 7, 43), (0, 36, 41, 2), (2, 41, 40, 3), (3, 40, 39, 4), (4, 39, 38, 5), (5, 38, 37, 6), (6, 37, 35, 1), (28, 15, 20, 30), (30, 20, 19, 31), (31, 19, 18, 32), (32, 18, 17, 33), (33, 17, 16, 34), (34, 16, 14, 29), (14, 1, 35, 29)])
_uv = me_plane.uv_layers.new(name='UVMap')
_uv.uv.foreach_set('vector', [0.02273, 0.0, 0.9773, 0.0, 0.9773, 0.0, 0.02273, 0.0, 0.9773, 1.0, 0.02273, 1.0, 0.02273, 1.0, 0.9773, 1.0, 0.02273, 0.0, 0.01684, 0.000167, 0.01136, 0.0006567, 0.002219, 0.001436, 0.001015, 0.007353, 0.0002581, 0.0109, 0.0, 0.01471, 0.0, 0.9853, 0.0002581, 0.9891, 0.001015, 0.9926, 0.002219, 0.9986, 0.01136, 0.9993, 0.01684, 0.9998, 0.02273, 1.0, 0.9773, 1.0, 0.9832, 0.9998, 0.9886, 0.9993, 0.9978, 0.9986, 0.999, 0.9926, 0.9997, 0.9891, 1.0, 0.9853, 1.0, 0.01471, 0.9997, 0.0109, 0.999, 0.007353, 0.9978, 0.001436, 0.9886, 0.0006567, 0.9832, 0.000167, 0.9773, 0.0, 0.0, 0.01471, 0.0002581, 0.0109, 0.001015, 0.007353, 0.002219, 0.001436, 0.01136, 0.0006567, 0.01684, 0.000167, 0.02273, 0.0, 0.9773, 0.0, 0.9832, 0.000167, 0.9886, 0.0006567, 0.9978, 0.001436, 0.999, 0.007353, 0.9997, 0.0109, 1.0, 0.01471, 1.0, 0.9853, 0.9997, 0.9891, 0.999, 0.9926, 0.9978, 0.9986, 0.9886, 0.9993, 0.9832, 0.9998, 0.9773, 1.0, 0.02273, 1.0, 0.01684, 0.9998, 0.01136, 0.9993, 0.002219, 0.9986, 0.001015, 0.9926, 0.0002581, 0.9891, 0.0, 0.9853, 1.0, 0.01471, 1.0, 0.9853, 1.0, 0.9853, 1.0, 0.01471, 0.9773, 1.0, 0.9773, 1.0, 0.9832, 0.9998, 0.9832, 0.9998, 0.9832, 0.9998, 0.9832, 0.9998, 0.9886, 0.9993, 0.9886, 0.9993, 0.9886, 0.9993, 0.9886, 0.9993, 0.9978, 0.9986, 0.9978, 0.9986, 0.9978, 0.9986, 0.9978, 0.9986, 0.999, 0.9926, 0.999, 0.9926, 0.999, 0.9926, 0.999, 0.9926, 0.9997, 0.9891, 0.9997, 0.9891, 0.9997, 0.9891, 0.9997, 0.9891, 1.0, 0.9853, 1.0, 0.9853, 0.9773, 0.0, 0.9773, 0.0, 0.9832, 0.000167, 0.9832, 0.000167, 0.9832, 0.000167, 0.9832, 0.000167, 0.9886, 0.0006567, 0.9886, 0.0006567, 0.9886, 0.0006567, 0.9886, 0.0006567, 0.9978, 0.001436, 0.9978, 0.001436, 0.9978, 0.001436, 0.9978, 0.001436, 0.999, 0.007353, 0.999, 0.007353, 0.999, 0.007353, 0.999, 0.007353, 0.9997, 0.0109, 0.9997, 0.0109, 0.9997, 0.0109, 0.9997, 0.0109, 1.0, 0.01471, 1.0, 0.01471, 0.02273, 0.0, 0.02273, 0.0, 0.01684, 0.000167, 0.01684, 0.000167, 0.01684, 0.000167, 0.01684, 0.000167, 0.01136, 0.0006567, 0.01136, 0.0006567, 0.01136, 0.0006567, 0.01136, 0.0006567, 0.002219, 0.001436, 0.002219, 0.001436, 0.002219, 0.001436, 0.002219, 0.001436, 0.001015, 0.007353, 0.001015, 0.007353, 0.001015, 0.007353, 0.001015, 0.007353, 0.0002581, 0.0109, 0.0002581, 0.0109, 0.0002581, 0.0109, 0.0002581, 0.0109, 0.0, 0.01471, 0.0, 0.01471, 0.02273, 1.0, 0.02273, 1.0, 0.01684, 0.9998, 0.01684, 0.9998, 0.01684, 0.9998, 0.01684, 0.9998, 0.01136, 0.9993, 0.01136, 0.9993, 0.01136, 0.9993, 0.01136, 0.9993, 0.002219, 0.9986, 0.002219, 0.9986, 0.002219, 0.9986, 0.002219, 0.9986, 0.001015, 0.9926, 0.001015, 0.9926, 0.001015, 0.9926, 0.001015, 0.9926, 0.0002581, 0.9891, 0.0002581, 0.9891, 0.0002581, 0.9891, 0.0002581, 0.9891, 0.0, 0.9853, 0.0, 0.9853, 0.0, 0.9853, 0.0, 0.01471, 0.0, 0.01471, 0.0, 0.9853])
me_plane.update()
me_cube_004 = bpy.data.meshes.new('Cube.004')
me_cube_004.from_pydata([(0.0003, 0.0025, -0.00045), (0.0003, 0.0025, 0.00045), (0.0003, -0.0025, -0.00045), (0.0003, -0.0025, 0.00045), (-0.0003, 0.0025, -0.00045), (-0.0003, 0.0025, 0.00045), (-0.0003, -0.0025, -0.00045), (-0.0003, -0.0025, 0.00045)], [], [(0, 1, 3, 2), (2, 3, 7, 6), (6, 7, 5, 4), (4, 5, 1, 0), (2, 6, 4, 0), (7, 3, 1, 5)])
_uv = me_cube_004.uv_layers.new(name='UVMap')
_uv.uv.foreach_set('vector', [0.375, 0.0, 0.625, 0.0, 0.625, 0.25, 0.375, 0.25, 0.375, 0.25, 0.625, 0.25, 0.625, 0.5, 0.375, 0.5, 0.375, 0.5, 0.625, 0.5, 0.625, 0.75, 0.375, 0.75, 0.375, 0.75, 0.625, 0.75, 0.625, 1.0, 0.375, 1.0, 0.125, 0.5, 0.375, 0.5, 0.375, 0.75, 0.125, 0.75, 0.625, 0.5, 0.875, 0.5, 0.875, 0.75, 0.625, 0.75])
me_cube_004.update()
me_cube_008 = bpy.data.meshes.new('Cube.008')
me_cube_008.from_pydata([(-0.0025, -0.0003, -0.00045), (-0.0025, -0.0003, 0.00045), (0.0025, -0.0003, -0.00045), (0.0025, -0.0003, 0.00045), (-0.0025, 0.0003, -0.00045), (-0.0025, 0.0003, 0.00045), (0.0025, 0.0003, -0.00045), (0.0025, 0.0003, 0.00045)], [], [(0, 2, 3, 1), (2, 6, 7, 3), (6, 4, 5, 7), (4, 0, 1, 5), (2, 0, 4, 6), (7, 5, 1, 3)])
_uv = me_cube_008.uv_layers.new(name='UVMap')
_uv.uv.foreach_set('vector', [0.375, 0.0, 0.375, 0.25, 0.625, 0.25, 0.625, 0.0, 0.375, 0.25, 0.375, 0.5, 0.625, 0.5, 0.625, 0.25, 0.375, 0.5, 0.375, 0.75, 0.625, 0.75, 0.625, 0.5, 0.375, 0.75, 0.375, 1.0, 0.625, 1.0, 0.625, 0.75, 0.125, 0.5, 0.125, 0.75, 0.375, 0.75, 0.375, 0.5, 0.625, 0.5, 0.625, 0.75, 0.875, 0.75, 0.875, 0.5])
me_cube_008.update()
me_cube_006 = bpy.data.meshes.new('Cube.006')
me_cube_006.from_pydata([(-0.0003, 0.0025, -0.00045), (-0.0003, 0.0025, 0.00045), (-0.0003, -0.0025, -0.00045), (-0.0003, -0.0025, 0.00045), (0.0003, 0.0025, -0.00045), (0.0003, 0.0025, 0.00045), (0.0003, -0.0025, -0.00045), (0.0003, -0.0025, 0.00045)], [], [(0, 2, 3, 1), (2, 6, 7, 3), (6, 4, 5, 7), (4, 0, 1, 5), (2, 0, 4, 6), (7, 5, 1, 3)])
_uv = me_cube_006.uv_layers.new(name='UVMap')
_uv.uv.foreach_set('vector', [0.375, 0.0, 0.375, 0.25, 0.625, 0.25, 0.625, 0.0, 0.375, 0.25, 0.375, 0.5, 0.625, 0.5, 0.625, 0.25, 0.375, 0.5, 0.375, 0.75, 0.625, 0.75, 0.625, 0.5, 0.375, 0.75, 0.375, 1.0, 0.625, 1.0, 0.625, 0.75, 0.125, 0.5, 0.125, 0.75, 0.375, 0.75, 0.375, 0.5, 0.625, 0.5, 0.625, 0.75, 0.875, 0.75, 0.875, 0.5])
me_cube_006.update()
me_cube_009 = bpy.data.meshes.new('Cube.009')
me_cube_009.from_pydata([(-0.0025, -0.0003, -0.00045), (-0.0025, -0.0003, 0.00045), (0.0025, -0.0003, -0.00045), (0.0025, -0.0003, 0.00045), (-0.0025, 0.0003, -0.00045), (-0.0025, 0.0003, 0.00045), (0.0025, 0.0003, -0.00045), (0.0025, 0.0003, 0.00045)], [], [(0, 2, 3, 1), (2, 6, 7, 3), (6, 4, 5, 7), (4, 0, 1, 5), (2, 0, 4, 6), (7, 5, 1, 3)])
_uv = me_cube_009.uv_layers.new(name='UVMap')
_uv.uv.foreach_set('vector', [0.375, 0.0, 0.375, 0.25, 0.625, 0.25, 0.625, 0.0, 0.375, 0.25, 0.375, 0.5, 0.625, 0.5, 0.625, 0.25, 0.375, 0.5, 0.375, 0.75, 0.625, 0.75, 0.625, 0.5, 0.375, 0.75, 0.375, 1.0, 0.625, 1.0, 0.625, 0.75, 0.125, 0.5, 0.125, 0.75, 0.375, 0.75, 0.375, 0.5, 0.625, 0.5, 0.625, 0.75, 0.875, 0.75, 0.875, 0.5])
me_cube_009.update()
me_cube_001 = bpy.data.meshes.new('Cube.001')
me_cube_001.from_pydata([(-0.02327, -0.01481, -0.0004878), (-0.02327, 0.05863, -0.0004767), (0.02296, -0.01481, -0.0004879), (0.02296, 0.05863, -0.0004767), (-0.02516, 0.0614, -0.0004762), (-0.02516, -0.01758, -0.0004883), (-0.02516, -0.01756, 0.001512), (-0.02516, 0.06142, 0.001524), (0.02484, 0.0614, -0.0004762), (0.02484, 0.06142, 0.001524), (0.02484, -0.01758, -0.0004884), (0.02484, -0.01756, 0.001512), (0.01869, -0.01757, 0.0002113), (0.02171, -0.01757, 0.0002113), (-0.02147, -0.01757, 0.0002114), (-0.01846, -0.01758, -0.0004883), (-0.02147, -0.01758, -0.0004883), (0.02171, -0.01758, -0.0004884), (0.01869, -0.01758, -0.0004884), (-0.01846, -0.01757, 0.0002114), (-0.02147, -0.01577, 0.0002117), (-0.02147, -0.01481, -0.0004878), (-0.01846, -0.01577, 0.0002117), (-0.01846, -0.01481, -0.0004878), (0.02171, -0.01481, -0.0004879), (0.01869, -0.01481, -0.0004879), (0.01869, -0.01577, 0.0002116), (0.02171, -0.01577, 0.0002116)], [], [(5, 6, 7, 4), (4, 7, 9, 8), (8, 9, 11, 10), (10, 11, 6, 5, 16, 14, 19, 15, 18, 12, 13, 17), (1, 3, 9, 7), (1, 0, 5, 4), (3, 1, 4, 8), (21, 0, 6, 11, 2, 24, 27, 26, 25, 23, 22, 20), (2, 3, 8, 10), (0, 1, 7, 6), (2, 10, 17, 24), (23, 25, 18, 15), (0, 21, 16, 5), (3, 2, 11, 9), (21, 20, 14, 16), (15, 19, 22, 23), (19, 14, 20, 22), (17, 13, 27, 24), (12, 18, 25, 26), (13, 12, 26, 27)])
_uv = me_cube_001.uv_layers.new(name='UVMap')
_uv.uv.foreach_set('vector', [0.375, 0.0, 0.625, 0.0, 0.625, 0.25, 0.375, 0.25, 0.375, 0.25, 0.625, 0.25, 0.625, 0.5, 0.375, 0.5, 0.375, 0.5, 0.625, 0.5, 0.625, 0.75, 0.375, 0.75, 0.375, 0.75, 0.625, 0.75, 0.625, 1.0, 0.375, 1.0, 0.375, 0.9863, 0.4625, 0.9863, 0.4625, 0.9709, 0.375, 0.9709, 0.375, 0.7814, 0.4625, 0.7814, 0.4625, 0.766, 0.375, 0.766, 0.1346, 0.5096, 0.3654, 0.5096, 0.625, 0.5, 0.625, 0.25, 0.1346, 0.5096, 0.1346, 0.7404, 0.125, 0.75, 0.125, 0.5, 0.3654, 0.5096, 0.1346, 0.5096, 0.125, 0.5, 0.375, 0.5, 0.1387, 0.7404, 0.1346, 0.7404, 0.625, 1.0, 0.625, 0.75, 0.3654, 0.7404, 0.359, 0.7404, 0.452, 0.7492, 0.4421, 0.7548, 0.3436, 0.7404, 0.1541, 0.7404, 0.3188, 0.821, 0.3091, 0.8266, 0.3654, 0.7404, 0.3654, 0.5096, 0.375, 0.5, 0.375, 0.75, 0.1346, 0.7404, 0.1346, 0.5096, 0.625, 0.25, 0.625, 0.0, 0.3654, 0.7404, 0.375, 0.75, 0.359, 0.75, 0.359, 0.7404, 0.1541, 0.7404, 0.3436, 0.7404, 0.3436, 0.75, 0.1541, 0.75, 0.1346, 0.7404, 0.1387, 0.7404, 0.1387, 0.75, 0.125, 0.75, 0.3654, 0.5096, 0.3654, 0.7404, 0.625, 0.75, 0.625, 0.5, 0.3751, 0.1834, 0.625, 0.1616, 0.625, 0.1209, 0.3751, 0.1209, 0.3751, 0.6291, 0.625, 0.6291, 0.625, 0.5884, 0.3751, 0.5666, 0.625, 0.6291, 0.875, 0.6291, 0.875, 0.5884, 0.625, 0.5884, 0.3751, 0.1209, 0.625, 0.1209, 0.625, 0.1616, 0.3751, 0.1834, 0.625, 0.6291, 0.3751, 0.6291, 0.3751, 0.5666, 0.625, 0.5884, 0.875, 0.6291, 0.625, 0.6291, 0.625, 0.5884, 0.875, 0.5884])
me_cube_001.update()

# ---- objects
ob_receptor_ir = bpy.data.objects.new('Receptor IR', me_cylinder)
ob_led = bpy.data.objects.new('LED', me_cylinder_001)
ob_cable_usb_a = bpy.data.objects.new('Cable USB-A', me_cube_012)
ob_cuerpo_principal = bpy.data.objects.new('Cuerpo Principal', me_cube)
ob_soporte_pcb_01 = bpy.data.objects.new('Soporte PCB 01', me_cube_005)
ob_soporte_pcb_02 = bpy.data.objects.new('Soporte PCB 02', me_cube_002)
ob_soporte_pcb_03 = bpy.data.objects.new('Soporte PCB 03', me_cube_010)
ob_tapa_base = bpy.data.objects.new('Tapa Base', me_plane)
ob_tapa_clavija_01 = bpy.data.objects.new('Tapa Clavija 01', me_cube_004)
ob_tapa_clavija_02 = bpy.data.objects.new('Tapa Clavija 02', me_cube_008)
ob_tapa_clavija_03 = bpy.data.objects.new('Tapa Clavija 03', me_cube_006)
ob_tapa_clavija_04 = bpy.data.objects.new('Tapa Clavija 04', me_cube_009)
ob_tapa_marco = bpy.data.objects.new('Tapa Marco', me_cube_001)

# ---- transforms, parenting, visibility, modifiers, constraints
ob_receptor_ir.location = (0.026, -0.001955, 0.011)
ob_receptor_ir.scale = (1.0, 1.167, 1.167)
ob_led.location = (0.026, 0.0425, 0.01)
ob_led.scale = (1.0, 1.25, 1.25)
ob_cable_usb_a.location = (-0.026, 0.0234, 0.01507)
ob_cuerpo_principal.location = (-2.822e-05, 0.01726, 0.01719)
ob_cuerpo_principal.lock_rotations_4d = False
ob_cuerpo_principal.empty_display_type = 'ARROWS'
ob_cuerpo_principal.lineart.crease_threshold = 0.0
ob_soporte_pcb_01.location = (0.009, 0.012, 0.0005)
ob_soporte_pcb_02.location = (0.009, 0.0345, 0.0005)
ob_soporte_pcb_03.location = (-0.0145, 0.043, 0.0005)
ob_tapa_base.location = (-0.08057, 0.00946, 0.0015)
ob_tapa_clavija_01.location = (-0.1062, 0.01669, 0.0045)
ob_tapa_clavija_02.location = (-0.08057, -0.0303, 0.0045)
ob_tapa_clavija_03.location = (-0.05567, 0.01669, 0.0045)
ob_tapa_clavija_04.location = (-0.08057, 0.04928, 0.0045)
ob_tapa_marco.location = (-0.08078, -0.01244, 0.00347)

# ---- collection membership
col_agujeros.objects.link(ob_receptor_ir)
col_agujeros.objects.link(ob_led)
col_agujeros.objects.link(ob_cable_usb_a)
col_cuerpo_principal.objects.link(ob_cuerpo_principal)
col_cuerpo_principal.objects.link(ob_soporte_pcb_01)
col_cuerpo_principal.objects.link(ob_soporte_pcb_02)
col_cuerpo_principal.objects.link(ob_soporte_pcb_03)
col_tapa.objects.link(ob_tapa_base)
col_tapa.objects.link(ob_tapa_clavija_01)
col_tapa.objects.link(ob_tapa_clavija_02)
col_tapa.objects.link(ob_tapa_clavija_03)
col_tapa.objects.link(ob_tapa_clavija_04)
col_tapa.objects.link(ob_tapa_marco)

# ---- scene / render settings (as saved in the file)
scene.frame_start = 1; scene.frame_end = 250; scene.frame_set(4)
scene.render.engine = 'BLENDER_EEVEE_NEXT'
scene.cycles.sampling_pattern = 'TABULATED_SOBOL'
scene.view_settings.view_transform = 'Filmic'
bpy.context.view_layer.update()

# ---- added for rendering (the .blend has no active camera and no usable light): camera, sun
cam_auto = bpy.data.cameras.new('AutoCamera')
cam_auto.lens = 50.0
cam_auto.sensor_width = 36.0
cam_auto.clip_end = 1000.0
ob_auto_camera = bpy.data.objects.new('AutoCamera', cam_auto)
scene.collection.objects.link(ob_auto_camera)
ob_auto_camera.location = (0.14651, -0.212574, 0.157265)
ob_auto_camera.rotation_euler = (1.09748, -7.21219e-08, 0.694738)
scene.camera = ob_auto_camera
light_auto_sun = bpy.data.lights.new('AutoSun', 'SUN')
light_auto_sun.energy = 3.0
light_auto_sun.angle = 0.0523599
ob_auto_sun = bpy.data.objects.new('AutoSun', light_auto_sun)
scene.collection.objects.link(ob_auto_sun)
ob_auto_sun.rotation_euler = (0.872665, 0.174533, 0.523599)
bpy.context.view_layer.update()
